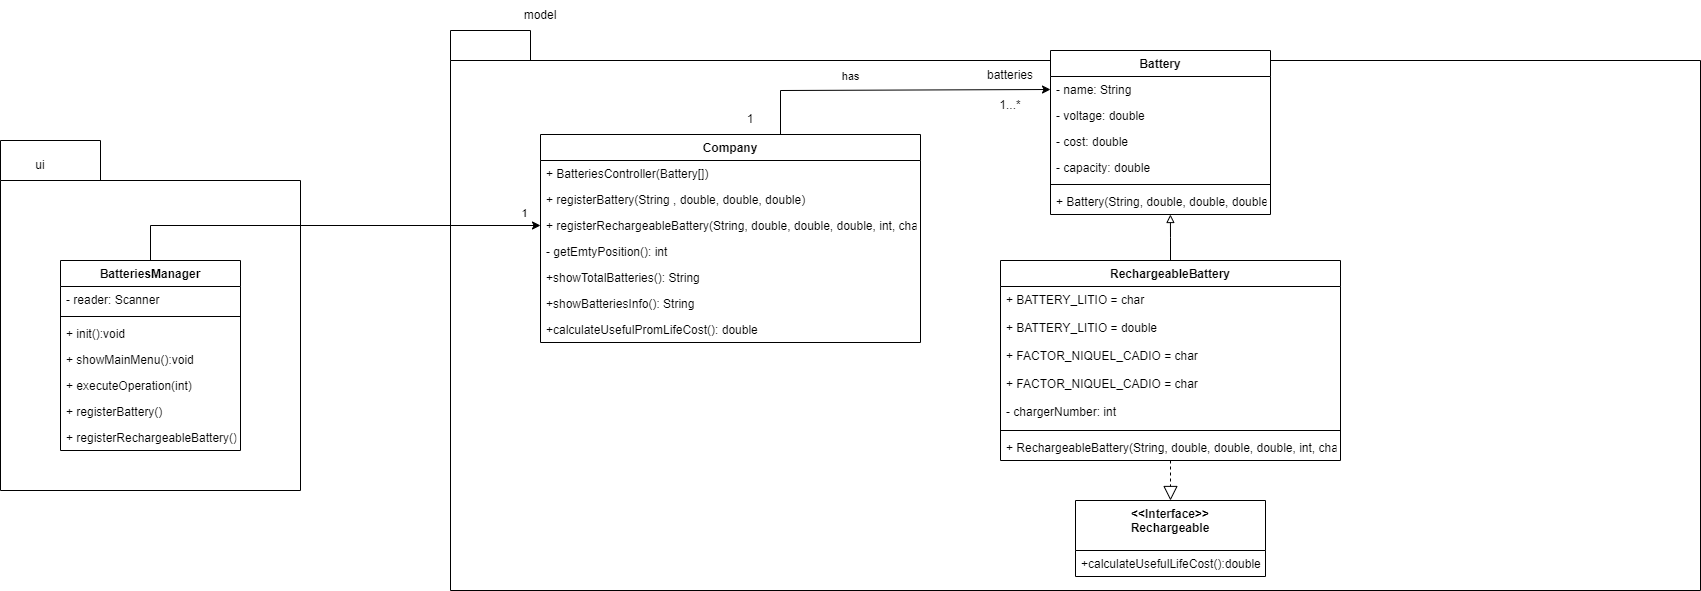

The diagram above was exported from draw.io. Its source (the exported page's mxGraphModel, read from the mxfile embedded in the PNG):
<mxGraphModel dx="1865" dy="571" grid="1" gridSize="10" guides="1" tooltips="1" connect="1" arrows="1" fold="1" page="1" pageScale="1" pageWidth="827" pageHeight="1169" math="0" shadow="0">
  <root>
    <mxCell id="0" />
    <mxCell id="1" parent="0" />
    <mxCell id="RrYNpSfShIP-nH3sp4Ck-1" value="" style="shape=folder;fontStyle=1;spacingTop=10;tabWidth=100;tabHeight=40;tabPosition=left;html=1;" vertex="1" parent="1">
      <mxGeometry x="-460" y="160" width="300" height="350" as="geometry" />
    </mxCell>
    <mxCell id="RrYNpSfShIP-nH3sp4Ck-2" value="" style="shape=folder;fontStyle=1;spacingTop=10;tabWidth=80;tabHeight=30;tabPosition=left;html=1;" vertex="1" parent="1">
      <mxGeometry x="-10" y="50" width="1250" height="560" as="geometry" />
    </mxCell>
    <mxCell id="RrYNpSfShIP-nH3sp4Ck-3" value="Battery" style="swimlane;fontStyle=1;align=center;verticalAlign=top;childLayout=stackLayout;horizontal=1;startSize=26;horizontalStack=0;resizeParent=1;resizeParentMax=0;resizeLast=0;collapsible=1;marginBottom=0;" vertex="1" parent="1">
      <mxGeometry x="590" y="70" width="220" height="164" as="geometry" />
    </mxCell>
    <mxCell id="RrYNpSfShIP-nH3sp4Ck-4" value="- name: String" style="text;strokeColor=none;fillColor=none;align=left;verticalAlign=top;spacingLeft=4;spacingRight=4;overflow=hidden;rotatable=0;points=[[0,0.5],[1,0.5]];portConstraint=eastwest;" vertex="1" parent="RrYNpSfShIP-nH3sp4Ck-3">
      <mxGeometry y="26" width="220" height="26" as="geometry" />
    </mxCell>
    <mxCell id="RrYNpSfShIP-nH3sp4Ck-5" value="- voltage: double" style="text;strokeColor=none;fillColor=none;align=left;verticalAlign=top;spacingLeft=4;spacingRight=4;overflow=hidden;rotatable=0;points=[[0,0.5],[1,0.5]];portConstraint=eastwest;" vertex="1" parent="RrYNpSfShIP-nH3sp4Ck-3">
      <mxGeometry y="52" width="220" height="26" as="geometry" />
    </mxCell>
    <mxCell id="RrYNpSfShIP-nH3sp4Ck-6" value="- cost: double" style="text;strokeColor=none;fillColor=none;align=left;verticalAlign=top;spacingLeft=4;spacingRight=4;overflow=hidden;rotatable=0;points=[[0,0.5],[1,0.5]];portConstraint=eastwest;" vertex="1" parent="RrYNpSfShIP-nH3sp4Ck-3">
      <mxGeometry y="78" width="220" height="26" as="geometry" />
    </mxCell>
    <mxCell id="RrYNpSfShIP-nH3sp4Ck-7" value="- capacity: double" style="text;strokeColor=none;fillColor=none;align=left;verticalAlign=top;spacingLeft=4;spacingRight=4;overflow=hidden;rotatable=0;points=[[0,0.5],[1,0.5]];portConstraint=eastwest;" vertex="1" parent="RrYNpSfShIP-nH3sp4Ck-3">
      <mxGeometry y="104" width="220" height="26" as="geometry" />
    </mxCell>
    <mxCell id="RrYNpSfShIP-nH3sp4Ck-8" value="" style="line;strokeWidth=1;fillColor=none;align=left;verticalAlign=middle;spacingTop=-1;spacingLeft=3;spacingRight=3;rotatable=0;labelPosition=right;points=[];portConstraint=eastwest;" vertex="1" parent="RrYNpSfShIP-nH3sp4Ck-3">
      <mxGeometry y="130" width="220" height="8" as="geometry" />
    </mxCell>
    <mxCell id="RrYNpSfShIP-nH3sp4Ck-9" value="+ Battery(String, double, double, double)" style="text;strokeColor=none;fillColor=none;align=left;verticalAlign=top;spacingLeft=4;spacingRight=4;overflow=hidden;rotatable=0;points=[[0,0.5],[1,0.5]];portConstraint=eastwest;" vertex="1" parent="RrYNpSfShIP-nH3sp4Ck-3">
      <mxGeometry y="138" width="220" height="26" as="geometry" />
    </mxCell>
    <mxCell id="RrYNpSfShIP-nH3sp4Ck-10" style="edgeStyle=orthogonalEdgeStyle;rounded=0;orthogonalLoop=1;jettySize=auto;html=1;entryX=0.545;entryY=1;entryDx=0;entryDy=0;entryPerimeter=0;endArrow=block;endFill=0;" edge="1" parent="1" source="RrYNpSfShIP-nH3sp4Ck-13" target="RrYNpSfShIP-nH3sp4Ck-9">
      <mxGeometry relative="1" as="geometry" />
    </mxCell>
    <mxCell id="RrYNpSfShIP-nH3sp4Ck-13" value="RechargeableBattery" style="swimlane;fontStyle=1;align=center;verticalAlign=top;childLayout=stackLayout;horizontal=1;startSize=26;horizontalStack=0;resizeParent=1;resizeParentMax=0;resizeLast=0;collapsible=1;marginBottom=0;" vertex="1" parent="1">
      <mxGeometry x="540" y="280" width="340" height="200" as="geometry" />
    </mxCell>
    <mxCell id="RrYNpSfShIP-nH3sp4Ck-14" value="+ BATTERY_LITIO = char" style="text;strokeColor=none;fillColor=none;align=left;verticalAlign=top;spacingLeft=4;spacingRight=4;overflow=hidden;rotatable=0;points=[[0,0.5],[1,0.5]];portConstraint=eastwest;" vertex="1" parent="RrYNpSfShIP-nH3sp4Ck-13">
      <mxGeometry y="26" width="340" height="28" as="geometry" />
    </mxCell>
    <mxCell id="RrYNpSfShIP-nH3sp4Ck-53" value="+ BATTERY_LITIO = double" style="text;strokeColor=none;fillColor=none;align=left;verticalAlign=top;spacingLeft=4;spacingRight=4;overflow=hidden;rotatable=0;points=[[0,0.5],[1,0.5]];portConstraint=eastwest;" vertex="1" parent="RrYNpSfShIP-nH3sp4Ck-13">
      <mxGeometry y="54" width="340" height="28" as="geometry" />
    </mxCell>
    <mxCell id="RrYNpSfShIP-nH3sp4Ck-54" value="+ FACTOR_NIQUEL_CADIO = char" style="text;strokeColor=none;fillColor=none;align=left;verticalAlign=top;spacingLeft=4;spacingRight=4;overflow=hidden;rotatable=0;points=[[0,0.5],[1,0.5]];portConstraint=eastwest;" vertex="1" parent="RrYNpSfShIP-nH3sp4Ck-13">
      <mxGeometry y="82" width="340" height="28" as="geometry" />
    </mxCell>
    <mxCell id="RrYNpSfShIP-nH3sp4Ck-52" value="+ FACTOR_NIQUEL_CADIO = char" style="text;strokeColor=none;fillColor=none;align=left;verticalAlign=top;spacingLeft=4;spacingRight=4;overflow=hidden;rotatable=0;points=[[0,0.5],[1,0.5]];portConstraint=eastwest;" vertex="1" parent="RrYNpSfShIP-nH3sp4Ck-13">
      <mxGeometry y="110" width="340" height="28" as="geometry" />
    </mxCell>
    <mxCell id="RrYNpSfShIP-nH3sp4Ck-51" value="- chargerNumber: int " style="text;strokeColor=none;fillColor=none;align=left;verticalAlign=top;spacingLeft=4;spacingRight=4;overflow=hidden;rotatable=0;points=[[0,0.5],[1,0.5]];portConstraint=eastwest;" vertex="1" parent="RrYNpSfShIP-nH3sp4Ck-13">
      <mxGeometry y="138" width="340" height="28" as="geometry" />
    </mxCell>
    <mxCell id="RrYNpSfShIP-nH3sp4Ck-15" value="" style="line;strokeWidth=1;fillColor=none;align=left;verticalAlign=middle;spacingTop=-1;spacingLeft=3;spacingRight=3;rotatable=0;labelPosition=right;points=[];portConstraint=eastwest;" vertex="1" parent="RrYNpSfShIP-nH3sp4Ck-13">
      <mxGeometry y="166" width="340" height="8" as="geometry" />
    </mxCell>
    <mxCell id="RrYNpSfShIP-nH3sp4Ck-16" value="+ RechargeableBattery(String, double, double, double, int, char" style="text;strokeColor=none;fillColor=none;align=left;verticalAlign=top;spacingLeft=4;spacingRight=4;overflow=hidden;rotatable=0;points=[[0,0.5],[1,0.5]];portConstraint=eastwest;" vertex="1" parent="RrYNpSfShIP-nH3sp4Ck-13">
      <mxGeometry y="174" width="340" height="26" as="geometry" />
    </mxCell>
    <mxCell id="RrYNpSfShIP-nH3sp4Ck-17" value="&lt;&lt;Interface&gt;&gt;&#10;Rechargeable" style="swimlane;fontStyle=1;align=center;verticalAlign=top;childLayout=stackLayout;horizontal=1;startSize=50;horizontalStack=0;resizeParent=1;resizeParentMax=0;resizeLast=0;collapsible=1;marginBottom=0;" vertex="1" parent="1">
      <mxGeometry x="615" y="520" width="190" height="76" as="geometry" />
    </mxCell>
    <mxCell id="RrYNpSfShIP-nH3sp4Ck-18" value="+calculateUsefulLifeCost():double" style="text;strokeColor=none;fillColor=none;align=left;verticalAlign=top;spacingLeft=4;spacingRight=4;overflow=hidden;rotatable=0;points=[[0,0.5],[1,0.5]];portConstraint=eastwest;" vertex="1" parent="RrYNpSfShIP-nH3sp4Ck-17">
      <mxGeometry y="50" width="190" height="26" as="geometry" />
    </mxCell>
    <mxCell id="RrYNpSfShIP-nH3sp4Ck-19" style="edgeStyle=orthogonalEdgeStyle;rounded=0;orthogonalLoop=1;jettySize=auto;html=1;entryX=0;entryY=0.5;entryDx=0;entryDy=0;" edge="1" parent="1" source="RrYNpSfShIP-nH3sp4Ck-21" target="RrYNpSfShIP-nH3sp4Ck-4">
      <mxGeometry relative="1" as="geometry">
        <mxPoint x="520" y="109" as="targetPoint" />
        <Array as="points">
          <mxPoint x="320" y="110" />
        </Array>
      </mxGeometry>
    </mxCell>
    <mxCell id="RrYNpSfShIP-nH3sp4Ck-20" value="has" style="edgeLabel;html=1;align=center;verticalAlign=middle;resizable=0;points=[];" connectable="0" vertex="1" parent="RrYNpSfShIP-nH3sp4Ck-19">
      <mxGeometry x="-0.277" y="2" relative="1" as="geometry">
        <mxPoint y="-12" as="offset" />
      </mxGeometry>
    </mxCell>
    <mxCell id="RrYNpSfShIP-nH3sp4Ck-21" value="Company" style="swimlane;fontStyle=1;align=center;verticalAlign=top;childLayout=stackLayout;horizontal=1;startSize=26;horizontalStack=0;resizeParent=1;resizeParentMax=0;resizeLast=0;collapsible=1;marginBottom=0;" vertex="1" parent="1">
      <mxGeometry x="80" y="154" width="380" height="208" as="geometry" />
    </mxCell>
    <mxCell id="RrYNpSfShIP-nH3sp4Ck-22" value="+ BatteriesController(Battery[])" style="text;strokeColor=none;fillColor=none;align=left;verticalAlign=top;spacingLeft=4;spacingRight=4;overflow=hidden;rotatable=0;points=[[0,0.5],[1,0.5]];portConstraint=eastwest;" vertex="1" parent="RrYNpSfShIP-nH3sp4Ck-21">
      <mxGeometry y="26" width="380" height="26" as="geometry" />
    </mxCell>
    <mxCell id="RrYNpSfShIP-nH3sp4Ck-23" value="+ registerBattery(String , double, double, double)" style="text;strokeColor=none;fillColor=none;align=left;verticalAlign=top;spacingLeft=4;spacingRight=4;overflow=hidden;rotatable=0;points=[[0,0.5],[1,0.5]];portConstraint=eastwest;" vertex="1" parent="RrYNpSfShIP-nH3sp4Ck-21">
      <mxGeometry y="52" width="380" height="26" as="geometry" />
    </mxCell>
    <mxCell id="RrYNpSfShIP-nH3sp4Ck-24" value="+ registerRechargeableBattery(String, double, double, double, int, char) " style="text;strokeColor=none;fillColor=none;align=left;verticalAlign=top;spacingLeft=4;spacingRight=4;overflow=hidden;rotatable=0;points=[[0,0.5],[1,0.5]];portConstraint=eastwest;" vertex="1" parent="RrYNpSfShIP-nH3sp4Ck-21">
      <mxGeometry y="78" width="380" height="26" as="geometry" />
    </mxCell>
    <mxCell id="RrYNpSfShIP-nH3sp4Ck-25" value="- getEmtyPosition(): int " style="text;strokeColor=none;fillColor=none;align=left;verticalAlign=top;spacingLeft=4;spacingRight=4;overflow=hidden;rotatable=0;points=[[0,0.5],[1,0.5]];portConstraint=eastwest;" vertex="1" parent="RrYNpSfShIP-nH3sp4Ck-21">
      <mxGeometry y="104" width="380" height="26" as="geometry" />
    </mxCell>
    <mxCell id="RrYNpSfShIP-nH3sp4Ck-26" value="+showTotalBatteries(): String" style="text;strokeColor=none;fillColor=none;align=left;verticalAlign=top;spacingLeft=4;spacingRight=4;overflow=hidden;rotatable=0;points=[[0,0.5],[1,0.5]];portConstraint=eastwest;" vertex="1" parent="RrYNpSfShIP-nH3sp4Ck-21">
      <mxGeometry y="130" width="380" height="26" as="geometry" />
    </mxCell>
    <mxCell id="RrYNpSfShIP-nH3sp4Ck-27" value="+showBatteriesInfo(): String" style="text;strokeColor=none;fillColor=none;align=left;verticalAlign=top;spacingLeft=4;spacingRight=4;overflow=hidden;rotatable=0;points=[[0,0.5],[1,0.5]];portConstraint=eastwest;" vertex="1" parent="RrYNpSfShIP-nH3sp4Ck-21">
      <mxGeometry y="156" width="380" height="26" as="geometry" />
    </mxCell>
    <mxCell id="RrYNpSfShIP-nH3sp4Ck-28" value="+calculateUsefulPromLifeCost(): double" style="text;strokeColor=none;fillColor=none;align=left;verticalAlign=top;spacingLeft=4;spacingRight=4;overflow=hidden;rotatable=0;points=[[0,0.5],[1,0.5]];portConstraint=eastwest;" vertex="1" parent="RrYNpSfShIP-nH3sp4Ck-21">
      <mxGeometry y="182" width="380" height="26" as="geometry" />
    </mxCell>
    <mxCell id="RrYNpSfShIP-nH3sp4Ck-29" style="edgeStyle=orthogonalEdgeStyle;rounded=0;orthogonalLoop=1;jettySize=auto;html=1;entryX=0;entryY=0.5;entryDx=0;entryDy=0;" edge="1" parent="1" source="RrYNpSfShIP-nH3sp4Ck-31" target="RrYNpSfShIP-nH3sp4Ck-24">
      <mxGeometry relative="1" as="geometry" />
    </mxCell>
    <mxCell id="RrYNpSfShIP-nH3sp4Ck-30" value="1" style="edgeLabel;html=1;align=center;verticalAlign=middle;resizable=0;points=[];" connectable="0" vertex="1" parent="RrYNpSfShIP-nH3sp4Ck-29">
      <mxGeometry x="0.9209" y="-1" relative="1" as="geometry">
        <mxPoint y="-14" as="offset" />
      </mxGeometry>
    </mxCell>
    <mxCell id="RrYNpSfShIP-nH3sp4Ck-31" value="BatteriesManager" style="swimlane;fontStyle=1;align=center;verticalAlign=top;childLayout=stackLayout;horizontal=1;startSize=26;horizontalStack=0;resizeParent=1;resizeParentMax=0;resizeLast=0;collapsible=1;marginBottom=0;" vertex="1" parent="1">
      <mxGeometry x="-400" y="280" width="180" height="190" as="geometry" />
    </mxCell>
    <mxCell id="RrYNpSfShIP-nH3sp4Ck-32" value="- reader: Scanner" style="text;strokeColor=none;fillColor=none;align=left;verticalAlign=top;spacingLeft=4;spacingRight=4;overflow=hidden;rotatable=0;points=[[0,0.5],[1,0.5]];portConstraint=eastwest;" vertex="1" parent="RrYNpSfShIP-nH3sp4Ck-31">
      <mxGeometry y="26" width="180" height="26" as="geometry" />
    </mxCell>
    <mxCell id="RrYNpSfShIP-nH3sp4Ck-33" value="" style="line;strokeWidth=1;fillColor=none;align=left;verticalAlign=middle;spacingTop=-1;spacingLeft=3;spacingRight=3;rotatable=0;labelPosition=right;points=[];portConstraint=eastwest;" vertex="1" parent="RrYNpSfShIP-nH3sp4Ck-31">
      <mxGeometry y="52" width="180" height="8" as="geometry" />
    </mxCell>
    <mxCell id="RrYNpSfShIP-nH3sp4Ck-34" value="+ init():void" style="text;strokeColor=none;fillColor=none;align=left;verticalAlign=top;spacingLeft=4;spacingRight=4;overflow=hidden;rotatable=0;points=[[0,0.5],[1,0.5]];portConstraint=eastwest;" vertex="1" parent="RrYNpSfShIP-nH3sp4Ck-31">
      <mxGeometry y="60" width="180" height="26" as="geometry" />
    </mxCell>
    <mxCell id="RrYNpSfShIP-nH3sp4Ck-35" value="+ showMainMenu():void" style="text;strokeColor=none;fillColor=none;align=left;verticalAlign=top;spacingLeft=4;spacingRight=4;overflow=hidden;rotatable=0;points=[[0,0.5],[1,0.5]];portConstraint=eastwest;" vertex="1" parent="RrYNpSfShIP-nH3sp4Ck-31">
      <mxGeometry y="86" width="180" height="26" as="geometry" />
    </mxCell>
    <mxCell id="RrYNpSfShIP-nH3sp4Ck-36" value="+ executeOperation(int)" style="text;strokeColor=none;fillColor=none;align=left;verticalAlign=top;spacingLeft=4;spacingRight=4;overflow=hidden;rotatable=0;points=[[0,0.5],[1,0.5]];portConstraint=eastwest;" vertex="1" parent="RrYNpSfShIP-nH3sp4Ck-31">
      <mxGeometry y="112" width="180" height="26" as="geometry" />
    </mxCell>
    <mxCell id="RrYNpSfShIP-nH3sp4Ck-37" value="+ registerBattery()" style="text;strokeColor=none;fillColor=none;align=left;verticalAlign=top;spacingLeft=4;spacingRight=4;overflow=hidden;rotatable=0;points=[[0,0.5],[1,0.5]];portConstraint=eastwest;" vertex="1" parent="RrYNpSfShIP-nH3sp4Ck-31">
      <mxGeometry y="138" width="180" height="26" as="geometry" />
    </mxCell>
    <mxCell id="RrYNpSfShIP-nH3sp4Ck-38" value="+ registerRechargeableBattery()" style="text;strokeColor=none;fillColor=none;align=left;verticalAlign=top;spacingLeft=4;spacingRight=4;overflow=hidden;rotatable=0;points=[[0,0.5],[1,0.5]];portConstraint=eastwest;" vertex="1" parent="RrYNpSfShIP-nH3sp4Ck-31">
      <mxGeometry y="164" width="180" height="26" as="geometry" />
    </mxCell>
    <mxCell id="RrYNpSfShIP-nH3sp4Ck-39" value="batteries" style="text;html=1;strokeColor=none;fillColor=none;align=center;verticalAlign=middle;whiteSpace=wrap;rounded=0;" vertex="1" parent="1">
      <mxGeometry x="520" y="80" width="60" height="30" as="geometry" />
    </mxCell>
    <mxCell id="RrYNpSfShIP-nH3sp4Ck-40" value="model" style="text;html=1;strokeColor=none;fillColor=none;align=center;verticalAlign=middle;whiteSpace=wrap;rounded=0;" vertex="1" parent="1">
      <mxGeometry x="50" y="20" width="60" height="30" as="geometry" />
    </mxCell>
    <mxCell id="RrYNpSfShIP-nH3sp4Ck-41" value="ui" style="text;html=1;strokeColor=none;fillColor=none;align=center;verticalAlign=middle;whiteSpace=wrap;rounded=0;" vertex="1" parent="1">
      <mxGeometry x="-450" y="170" width="60" height="30" as="geometry" />
    </mxCell>
    <mxCell id="RrYNpSfShIP-nH3sp4Ck-42" value="1" style="text;html=1;strokeColor=none;fillColor=none;align=center;verticalAlign=middle;whiteSpace=wrap;rounded=0;" vertex="1" parent="1">
      <mxGeometry x="260" y="124" width="60" height="30" as="geometry" />
    </mxCell>
    <mxCell id="RrYNpSfShIP-nH3sp4Ck-43" value="1...*" style="text;html=1;strokeColor=none;fillColor=none;align=center;verticalAlign=middle;whiteSpace=wrap;rounded=0;" vertex="1" parent="1">
      <mxGeometry x="520" y="110" width="60" height="30" as="geometry" />
    </mxCell>
    <mxCell id="RrYNpSfShIP-nH3sp4Ck-56" value="" style="endArrow=block;dashed=1;endFill=0;endSize=12;html=1;rounded=0;entryX=0.5;entryY=0;entryDx=0;entryDy=0;" edge="1" parent="1" source="RrYNpSfShIP-nH3sp4Ck-16" target="RrYNpSfShIP-nH3sp4Ck-17">
      <mxGeometry width="160" relative="1" as="geometry">
        <mxPoint x="430" y="470" as="sourcePoint" />
        <mxPoint x="590" y="470" as="targetPoint" />
      </mxGeometry>
    </mxCell>
  </root>
</mxGraphModel>